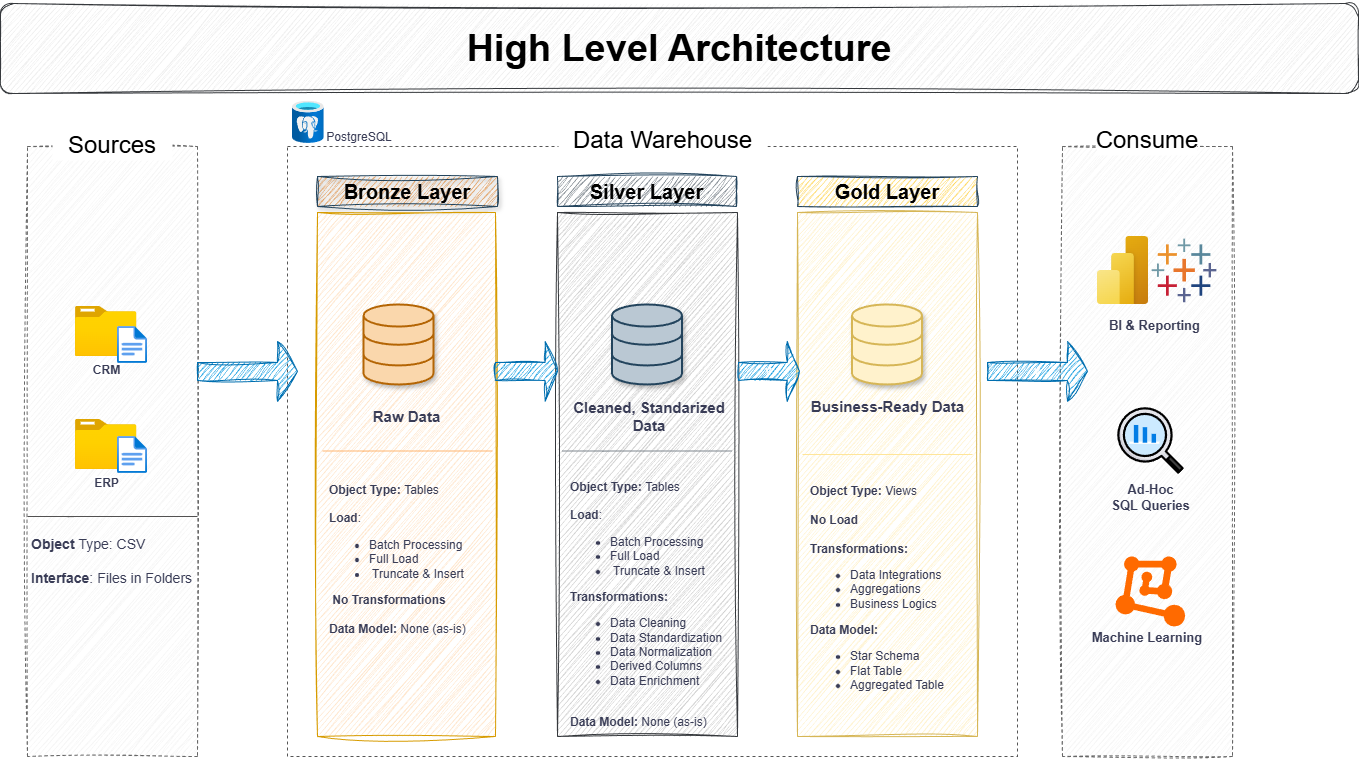

The diagram above was exported from draw.io. Its source (the exported page's mxGraphModel, read from the mxfile embedded in the PNG):
<mxGraphModel dx="2906" dy="1095" grid="0" gridSize="10" guides="1" tooltips="1" connect="1" arrows="0" fold="1" page="1" pageScale="1" pageWidth="850" pageHeight="1100" background="#FFFFFF" math="0" shadow="0">
  <root>
    <mxCell id="0" />
    <mxCell id="1" parent="0" />
    <mxCell id="8dcHSe4FSlhecRgsWcqn-1" parent="1" style="rounded=1;whiteSpace=wrap;html=1;textShadow=0;sketch=1;curveFitting=1;jiggle=2;fillColor=#eeeeee;strokeColor=#36393d;fontStyle=0;fontSize=19;" value="&lt;h1&gt;&lt;font&gt;High Level Architecture&lt;/font&gt;&lt;/h1&gt;" vertex="1">
      <mxGeometry height="90" width="1358" x="-807" y="47" as="geometry" />
    </mxCell>
    <mxCell id="8dcHSe4FSlhecRgsWcqn-2" parent="1" style="rounded=0;whiteSpace=wrap;html=1;fillColor=#f5f5f5;dashed=1;strokeColor=#666666;fontColor=#333333;sketch=1;curveFitting=1;jiggle=2;" value="" vertex="1">
      <mxGeometry height="610" width="170" x="-780" y="190" as="geometry" />
    </mxCell>
    <mxCell id="8dcHSe4FSlhecRgsWcqn-3" parent="1" style="rounded=0;whiteSpace=wrap;html=1;fontSize=24;strokeColor=none;" value="Sources" vertex="1">
      <mxGeometry height="30" width="120" x="-755" y="174" as="geometry" />
    </mxCell>
    <mxCell id="8dcHSe4FSlhecRgsWcqn-4" parent="1" style="rounded=0;whiteSpace=wrap;html=1;fillColor=none;dashed=1;strokeColor=#555555;" value="" vertex="1">
      <mxGeometry height="610" width="730" x="-520" y="190" as="geometry" />
    </mxCell>
    <mxCell id="8dcHSe4FSlhecRgsWcqn-5" parent="1" style="rounded=0;whiteSpace=wrap;html=1;dashed=1;sketch=1;curveFitting=1;jiggle=2;fillColor=#f5f5f5;fontColor=#333333;strokeColor=#666666;" value="" vertex="1">
      <mxGeometry height="610" width="170" x="255" y="190" as="geometry" />
    </mxCell>
    <mxCell id="8dcHSe4FSlhecRgsWcqn-6" parent="1" style="rounded=0;whiteSpace=wrap;html=1;fontSize=24;strokeColor=none;" value="Data Warehouse" vertex="1">
      <mxGeometry height="30" width="209" x="-249" y="169" as="geometry" />
    </mxCell>
    <mxCell id="8dcHSe4FSlhecRgsWcqn-7" parent="1" style="rounded=0;whiteSpace=wrap;html=1;fontSize=24;strokeColor=none;" value="Consume" vertex="1">
      <mxGeometry height="30" width="100" x="289.59" y="169" as="geometry" />
    </mxCell>
    <mxCell id="8dcHSe4FSlhecRgsWcqn-9" parent="1" style="rounded=0;whiteSpace=wrap;html=1;fillColor=#E2A164;strokeColor=#23445d;fontSize=20;fontStyle=1;sketch=1;curveFitting=1;jiggle=2;glass=0;shadow=1;" value="Bronze Layer" vertex="1">
      <mxGeometry height="30" width="180" x="-490" y="220" as="geometry" />
    </mxCell>
    <mxCell id="8dcHSe4FSlhecRgsWcqn-10" parent="1" style="rounded=0;whiteSpace=wrap;html=1;fillColor=#ffe6cc;strokeColor=#d79b00;fontSize=20;shadow=0;sketch=1;curveFitting=1;jiggle=2;" value="" vertex="1">
      <mxGeometry height="524" width="178" x="-490" y="256" as="geometry" />
    </mxCell>
    <mxCell id="8dcHSe4FSlhecRgsWcqn-11" parent="1" style="rounded=0;whiteSpace=wrap;html=1;fillColor=#7D868D;strokeColor=#23445d;fontSize=20;fontStyle=1;sketch=1;curveFitting=1;jiggle=2;" value="Silver Layer" vertex="1">
      <mxGeometry height="30" width="179" x="-250" y="220" as="geometry" />
    </mxCell>
    <mxCell id="8dcHSe4FSlhecRgsWcqn-12" parent="1" style="rounded=0;whiteSpace=wrap;html=1;fillColor=#D1D1D1;strokeColor=#36393d;fontSize=20;sketch=1;curveFitting=1;jiggle=2;" value="" vertex="1">
      <mxGeometry height="524" width="180" x="-250" y="256" as="geometry" />
    </mxCell>
    <mxCell id="8dcHSe4FSlhecRgsWcqn-13" parent="1" style="rounded=0;whiteSpace=wrap;html=1;fillColor=#FFD966;strokeColor=#23445d;fontSize=20;fontStyle=1;sketch=1;curveFitting=1;jiggle=2;" value="Gold Layer" vertex="1">
      <mxGeometry height="30" width="180" x="-10" y="220" as="geometry" />
    </mxCell>
    <mxCell id="8dcHSe4FSlhecRgsWcqn-14" parent="1" style="rounded=0;whiteSpace=wrap;html=1;fillColor=#fff2cc;strokeColor=#d6b656;fontSize=20;sketch=1;curveFitting=1;jiggle=2;" value="" vertex="1">
      <mxGeometry height="524" width="180" x="-10" y="256" as="geometry" />
    </mxCell>
    <mxCell id="8dcHSe4FSlhecRgsWcqn-15" parent="1" style="image;aspect=fixed;html=1;points=[];align=center;fontSize=12;image=img/lib/azure2/general/Folder_Blank.svg;strokeColor=#E07A5F;fontColor=#393C56;fillColor=#F2CC8F;" value="&lt;b&gt;CRM&lt;/b&gt;" vertex="1">
      <mxGeometry height="50" width="61.61" x="-732.12" y="350" as="geometry" />
    </mxCell>
    <mxCell id="8dcHSe4FSlhecRgsWcqn-17" parent="1" style="image;aspect=fixed;html=1;points=[];align=center;fontSize=12;image=img/lib/azure2/general/File.svg;strokeColor=#E07A5F;fontColor=#393C56;fillColor=#F2CC8F;" value="" vertex="1">
      <mxGeometry height="36.96" width="30" x="-690" y="370" as="geometry" />
    </mxCell>
    <mxCell id="8dcHSe4FSlhecRgsWcqn-19" parent="1" style="image;aspect=fixed;html=1;points=[];align=center;fontSize=12;image=img/lib/azure2/general/Folder_Blank.svg;strokeColor=#E07A5F;fontColor=#393C56;fillColor=#F2CC8F;" value="&lt;b&gt;ERP&lt;/b&gt;" vertex="1">
      <mxGeometry height="50" width="61.61" x="-732.12" y="463" as="geometry" />
    </mxCell>
    <mxCell id="8dcHSe4FSlhecRgsWcqn-20" parent="1" style="image;aspect=fixed;html=1;points=[];align=center;fontSize=12;image=img/lib/azure2/general/File.svg;strokeColor=#E07A5F;fontColor=#393C56;fillColor=#F2CC8F;" value="" vertex="1">
      <mxGeometry height="36.96" width="30" x="-690" y="480" as="geometry" />
    </mxCell>
    <mxCell id="8dcHSe4FSlhecRgsWcqn-23" edge="1" parent="1" style="endArrow=none;html=1;rounded=0;strokeColor=#E07A5F;fontColor=#393C56;fillColor=#F2CC8F;exitX=1.029;exitY=0.444;exitDx=0;exitDy=0;exitPerimeter=0;" target="8dcHSe4FSlhecRgsWcqn-2" value="">
      <mxGeometry height="50" relative="1" width="50" as="geometry">
        <mxPoint x="-780.0000000000001" y="589.9960000000001" as="sourcePoint" />
        <mxPoint x="-694.93" y="590.22" as="targetPoint" />
      </mxGeometry>
    </mxCell>
    <mxCell id="8dcHSe4FSlhecRgsWcqn-24" edge="1" parent="1" style="endArrow=none;html=1;rounded=0;strokeColor=#E07A5F;fontColor=#393C56;fillColor=#F2CC8F;exitX=1.029;exitY=0.444;exitDx=0;exitDy=0;exitPerimeter=0;" target="8dcHSe4FSlhecRgsWcqn-2" value="">
      <mxGeometry height="50" relative="1" width="50" as="geometry">
        <mxPoint x="-780.0000000000001" y="589.9960000000001" as="sourcePoint" />
        <mxPoint x="-694.93" y="590.22" as="targetPoint" />
      </mxGeometry>
    </mxCell>
    <mxCell id="8dcHSe4FSlhecRgsWcqn-26" parent="1" style="text;html=1;whiteSpace=wrap;strokeColor=none;fillColor=none;align=left;verticalAlign=middle;rounded=0;fontColor=#393C56;fontSize=14;" value="&lt;b&gt;Object &lt;/b&gt;Type: CSV&lt;div&gt;&lt;br&gt;&lt;div&gt;&lt;b&gt;Interface&lt;/b&gt;: Files in Folders&lt;/div&gt;&lt;/div&gt;" vertex="1">
      <mxGeometry height="50" width="168" x="-778" y="580" as="geometry" />
    </mxCell>
    <mxCell id="8dcHSe4FSlhecRgsWcqn-29" edge="1" parent="1" style="endArrow=none;html=1;rounded=0;strokeColor=light-dark(#525151, #b9624b);fontColor=#7D868D;fillColor=#F2CC8F;" value="">
      <mxGeometry height="50" relative="1" width="50" as="geometry">
        <Array as="points">
          <mxPoint x="-610" y="560" />
          <mxPoint x="-780" y="560" />
          <mxPoint x="-730" y="560" />
        </Array>
        <mxPoint x="-650" y="560" as="sourcePoint" />
        <mxPoint x="-739.9999999999999" y="560.22" as="targetPoint" />
      </mxGeometry>
    </mxCell>
    <mxCell id="8dcHSe4FSlhecRgsWcqn-34" edge="1" parent="1" source="8dcHSe4FSlhecRgsWcqn-2" style="edgeStyle=orthogonalEdgeStyle;rounded=0;orthogonalLoop=1;jettySize=auto;html=1;exitX=0.5;exitY=1;exitDx=0;exitDy=0;strokeColor=#E07A5F;fontColor=#393C56;fillColor=#F2CC8F;" target="8dcHSe4FSlhecRgsWcqn-2">
      <mxGeometry relative="1" as="geometry" />
    </mxCell>
    <mxCell id="8dcHSe4FSlhecRgsWcqn-37" parent="1" style="html=1;verticalLabelPosition=bottom;align=center;labelBackgroundColor=#ffffff;verticalAlign=top;strokeWidth=2;strokeColor=#b46504;shadow=1;dashed=0;shape=mxgraph.ios7.icons.data;fillColor=#fad7ac;" value="" vertex="1">
      <mxGeometry height="80" width="70" x="-443.5" y="348.47999999999996" as="geometry" />
    </mxCell>
    <mxCell id="8dcHSe4FSlhecRgsWcqn-38" parent="1" style="html=1;verticalLabelPosition=bottom;align=center;labelBackgroundColor=#ffffff;verticalAlign=top;strokeWidth=2;strokeColor=#23445d;shadow=1;dashed=0;shape=mxgraph.ios7.icons.data;fillColor=#bac8d3;" value="" vertex="1">
      <mxGeometry height="80" width="70" x="-195" y="348.47999999999996" as="geometry" />
    </mxCell>
    <mxCell id="8dcHSe4FSlhecRgsWcqn-39" parent="1" style="html=1;verticalLabelPosition=bottom;align=center;labelBackgroundColor=#ffffff;verticalAlign=top;strokeWidth=2;strokeColor=#d6b656;shadow=1;dashed=0;shape=mxgraph.ios7.icons.data;fillColor=#fff2cc;" value="" vertex="1">
      <mxGeometry height="80" width="70" x="45" y="348.47999999999996" as="geometry" />
    </mxCell>
    <mxCell id="8dcHSe4FSlhecRgsWcqn-40" parent="1" style="shape=singleArrow;whiteSpace=wrap;html=1;strokeColor=#006EAF;fontColor=#ffffff;fillColor=#1ba1e2;sketch=1;curveFitting=1;jiggle=2;" value="" vertex="1">
      <mxGeometry height="60" width="100" x="-610" y="384.96" as="geometry" />
    </mxCell>
    <mxCell id="8dcHSe4FSlhecRgsWcqn-41" parent="1" style="shape=singleArrow;whiteSpace=wrap;html=1;strokeColor=#006EAF;fontColor=#ffffff;fillColor=#1ba1e2;sketch=1;curveFitting=1;jiggle=2;" value="" vertex="1">
      <mxGeometry height="60" width="62" x="-312" y="384.96" as="geometry" />
    </mxCell>
    <mxCell id="8dcHSe4FSlhecRgsWcqn-42" parent="1" style="shape=singleArrow;whiteSpace=wrap;html=1;strokeColor=#006EAF;fontColor=#ffffff;fillColor=#1ba1e2;sketch=1;curveFitting=1;jiggle=2;" value="v" vertex="1">
      <mxGeometry height="60" width="61" x="-69" y="384.96" as="geometry" />
    </mxCell>
    <mxCell id="8dcHSe4FSlhecRgsWcqn-43" parent="1" style="shape=singleArrow;whiteSpace=wrap;html=1;strokeColor=#006EAF;fontColor=#ffffff;fillColor=#1ba1e2;sketch=1;curveFitting=1;jiggle=2;" value="v" vertex="1">
      <mxGeometry height="60" width="100" x="180" y="384.96" as="geometry" />
    </mxCell>
    <mxCell id="8dcHSe4FSlhecRgsWcqn-44" parent="1" style="text;html=1;whiteSpace=wrap;strokeColor=none;fillColor=none;align=center;verticalAlign=middle;rounded=0;fontColor=#393C56;fontSize=15;" value="&lt;font face=&quot;Helvetica&quot;&gt;&lt;b&gt;Raw Data&lt;/b&gt;&lt;/font&gt;" vertex="1">
      <mxGeometry height="30" width="97" x="-449.5" y="444.96" as="geometry" />
    </mxCell>
    <mxCell id="8dcHSe4FSlhecRgsWcqn-45" parent="1" style="text;html=1;whiteSpace=wrap;strokeColor=none;fillColor=none;align=center;verticalAlign=middle;rounded=0;fontColor=#393C56;fontSize=15;" value="&lt;font face=&quot;Helvetica&quot;&gt;&lt;b&gt;Cleaned, Standarized Data&lt;/b&gt;&lt;/font&gt;" vertex="1">
      <mxGeometry height="30" width="170" x="-243" y="444.96" as="geometry" />
    </mxCell>
    <mxCell id="8dcHSe4FSlhecRgsWcqn-46" parent="1" style="text;html=1;whiteSpace=wrap;strokeColor=none;fillColor=none;align=center;verticalAlign=middle;rounded=0;fontColor=#393C56;fontSize=15;" value="&lt;font face=&quot;Helvetica&quot;&gt;&lt;b&gt;Business-Ready Data&lt;/b&gt;&lt;/font&gt;" vertex="1">
      <mxGeometry height="30" width="161" y="435" as="geometry" />
    </mxCell>
    <mxCell id="8dcHSe4FSlhecRgsWcqn-47" edge="1" parent="1" style="endArrow=none;html=1;rounded=0;strokeColor=light-dark(#FFB570,#B9624B);fontColor=#7D868D;fillColor=#F2CC8F;" value="">
      <mxGeometry height="50" relative="1" width="50" as="geometry">
        <Array as="points">
          <mxPoint x="-315" y="494.5" />
          <mxPoint x="-485" y="494.5" />
          <mxPoint x="-435" y="494.5" />
        </Array>
        <mxPoint x="-355" y="494.5" as="sourcePoint" />
        <mxPoint x="-444.9999999999999" y="494.72" as="targetPoint" />
      </mxGeometry>
    </mxCell>
    <mxCell id="8dcHSe4FSlhecRgsWcqn-48" edge="1" parent="1" style="endArrow=none;html=1;rounded=0;strokeColor=light-dark(#7D868D,#B9624B);fontColor=#7D868D;fillColor=#F2CC8F;" value="">
      <mxGeometry height="50" relative="1" width="50" as="geometry">
        <Array as="points">
          <mxPoint x="-75.5" y="494.5" />
          <mxPoint x="-245.5" y="494.5" />
          <mxPoint x="-195.5" y="494.5" />
        </Array>
        <mxPoint x="-115.5" y="494.5" as="sourcePoint" />
        <mxPoint x="-205.4999999999999" y="494.72" as="targetPoint" />
      </mxGeometry>
    </mxCell>
    <mxCell id="8dcHSe4FSlhecRgsWcqn-49" edge="1" parent="1" style="endArrow=none;html=1;rounded=0;strokeColor=light-dark(#FFE599,#B9624B);fontColor=#7D868D;fillColor=#F2CC8F;" value="">
      <mxGeometry height="50" relative="1" width="50" as="geometry">
        <Array as="points">
          <mxPoint x="165" y="497.98" />
          <mxPoint x="-5" y="497.98" />
          <mxPoint x="45" y="497.98" />
        </Array>
        <mxPoint x="125" y="497.98" as="sourcePoint" />
        <mxPoint x="35.000000000000114" y="498.20000000000005" as="targetPoint" />
      </mxGeometry>
    </mxCell>
    <mxCell id="8dcHSe4FSlhecRgsWcqn-50" parent="1" style="text;html=1;whiteSpace=wrap;strokeColor=none;fillColor=none;align=left;verticalAlign=middle;rounded=0;fontColor=#393C56;fontSize=12;" value="&lt;b&gt;Object Type: &lt;/b&gt;Tables&lt;div&gt;&lt;br&gt;&lt;div&gt;&lt;b&gt;Load&lt;/b&gt;:&amp;nbsp;&lt;/div&gt;&lt;div&gt;&lt;ul&gt;&lt;li&gt;&lt;span style=&quot;background-color: transparent; color: light-dark(rgb(57, 60, 86), rgb(182, 184, 207));&quot;&gt;Batch Processing&lt;/span&gt;&lt;/li&gt;&lt;li&gt;Full Load&amp;nbsp;&lt;/li&gt;&lt;li&gt;&amp;nbsp;Truncate &amp;amp; Insert&lt;/li&gt;&lt;/ul&gt;&lt;div&gt;&lt;b&gt;&amp;nbsp;No Transformations&lt;/b&gt;&lt;/div&gt;&lt;div&gt;&lt;b&gt;&lt;br&gt;&lt;/b&gt;&lt;/div&gt;&lt;div&gt;&lt;b&gt;Data Model: &lt;/b&gt;None (as-is)&lt;/div&gt;&lt;div&gt;&lt;br&gt;&lt;/div&gt;&lt;/div&gt;&lt;/div&gt;" vertex="1">
      <mxGeometry height="20" width="163" x="-480" y="600" as="geometry" />
    </mxCell>
    <mxCell id="8dcHSe4FSlhecRgsWcqn-52" parent="1" style="text;html=1;whiteSpace=wrap;strokeColor=none;fillColor=none;align=left;verticalAlign=middle;rounded=0;fontColor=#393C56;fontSize=12;" value="&lt;b&gt;Object Type: &lt;/b&gt;Tables&lt;div&gt;&lt;br&gt;&lt;div&gt;&lt;b&gt;Load&lt;/b&gt;:&amp;nbsp;&lt;/div&gt;&lt;div&gt;&lt;ul&gt;&lt;li&gt;&lt;span style=&quot;background-color: transparent; color: light-dark(rgb(57, 60, 86), rgb(182, 184, 207));&quot;&gt;Batch Processing&lt;/span&gt;&lt;/li&gt;&lt;li&gt;Full Load&amp;nbsp;&lt;/li&gt;&lt;li&gt;&amp;nbsp;Truncate &amp;amp; Insert&lt;/li&gt;&lt;/ul&gt;&lt;div&gt;&lt;b&gt;Transformations:&lt;/b&gt;&lt;/div&gt;&lt;div&gt;&lt;ul&gt;&lt;li&gt;Data Cleaning&lt;/li&gt;&lt;li&gt;Data Standardization&lt;/li&gt;&lt;li&gt;Data Normalization&lt;/li&gt;&lt;li&gt;Derived Columns&lt;/li&gt;&lt;li&gt;Data Enrichment&lt;/li&gt;&lt;/ul&gt;&lt;/div&gt;&lt;div&gt;&lt;b&gt;&lt;br&gt;&lt;/b&gt;&lt;/div&gt;&lt;div&gt;&lt;b&gt;Data Model: &lt;/b&gt;None (as-is)&lt;/div&gt;&lt;div&gt;&lt;br&gt;&lt;/div&gt;&lt;/div&gt;&lt;/div&gt;" vertex="1">
      <mxGeometry height="10" width="169" x="-239" y="650" as="geometry" />
    </mxCell>
    <mxCell id="8dcHSe4FSlhecRgsWcqn-53" parent="1" style="text;html=1;whiteSpace=wrap;strokeColor=none;fillColor=none;align=left;verticalAlign=middle;rounded=0;fontColor=#393C56;fontSize=12;" value="&lt;b&gt;Object Type: &lt;/b&gt;Views&lt;div&gt;&lt;br&gt;&lt;div&gt;&lt;b&gt;No Load&lt;/b&gt;&lt;/div&gt;&lt;div&gt;&lt;b&gt;&lt;br&gt;&lt;/b&gt;&lt;/div&gt;&lt;div&gt;&lt;div&gt;&lt;b&gt;Transformations:&lt;/b&gt;&lt;/div&gt;&lt;div&gt;&lt;ul&gt;&lt;li&gt;Data Integrations&lt;/li&gt;&lt;li&gt;Aggregations&lt;/li&gt;&lt;li&gt;Business Logics&lt;/li&gt;&lt;/ul&gt;&lt;/div&gt;&lt;div&gt;&lt;b&gt;Data Model:&amp;nbsp;&lt;/b&gt;&lt;/div&gt;&lt;div&gt;&lt;ul&gt;&lt;li&gt;Star Schema&lt;/li&gt;&lt;li&gt;Flat Table&lt;/li&gt;&lt;li&gt;Aggregated Table&lt;/li&gt;&lt;/ul&gt;&lt;/div&gt;&lt;div&gt;&lt;br&gt;&lt;/div&gt;&lt;/div&gt;&lt;/div&gt;" vertex="1">
      <mxGeometry height="10" width="169" x="1" y="640" as="geometry" />
    </mxCell>
    <mxCell id="8dcHSe4FSlhecRgsWcqn-56" parent="1" style="image;aspect=fixed;html=1;points=[];align=center;fontSize=12;image=img/lib/azure2/power_platform/PowerBI.svg;strokeColor=#E07A5F;fontColor=#393C56;fillColor=#F2CC8F;" value="" vertex="1">
      <mxGeometry height="68" width="51" x="290" y="280" as="geometry" />
    </mxCell>
    <mxCell id="8dcHSe4FSlhecRgsWcqn-61" parent="1" style="verticalLabelPosition=bottom;aspect=fixed;html=1;shape=mxgraph.salesforce.analytics;fillColorStyles=fillColor2,fillColor3,fillColor4,fillColor5,fillColor6,fillColor7,fillColor8;fillColor2=#7099a6;fillColor3=#eb912c;fillColor4=#c72035;fillColor5=#1f447e;fillColor6=#59879b;fillColor7=#e8762c;fillColor8=#5b6591;fillColor=none;strokeColor=none;fontColor=#393C56;" value="" vertex="1">
      <mxGeometry height="63.7" width="65" x="344" y="282.1" as="geometry" />
    </mxCell>
    <mxCell id="8dcHSe4FSlhecRgsWcqn-62" parent="1" style="shape=image;html=1;verticalAlign=top;verticalLabelPosition=bottom;labelBackgroundColor=#ffffff;imageAspect=0;aspect=fixed;image=https://icons.diagrams.net/icon-cache1/Business_Success-2515/chart-analysis-analytics-data_analytics-pie_1-1096.svg;strokeColor=#E07A5F;fontColor=#393C56;fillColor=#F2CC8F;direction=east;flipH=1;" value="" vertex="1">
      <mxGeometry height="71" width="71" x="308" y="449" as="geometry" />
    </mxCell>
    <mxCell id="8dcHSe4FSlhecRgsWcqn-63" parent="1" style="points=[];aspect=fixed;html=1;align=center;shadow=0;dashed=0;fillColor=#FF6A00;strokeColor=none;shape=mxgraph.alibaba_cloud.machine_learning;fontColor=#393C56;" value="" vertex="1">
      <mxGeometry height="70.1" width="69.68" x="308" y="599.9" as="geometry" />
    </mxCell>
    <mxCell id="8dcHSe4FSlhecRgsWcqn-66" parent="1" style="text;html=1;whiteSpace=wrap;strokeColor=none;fillColor=none;align=center;verticalAlign=middle;rounded=0;fontColor=#393C56;" value="&lt;b&gt;&lt;font style=&quot;font-size: 13px;&quot;&gt;BI &amp;amp; Reporting&lt;/font&gt;&lt;/b&gt;" vertex="1">
      <mxGeometry height="42" width="106.5" x="293.5" y="348" as="geometry" />
    </mxCell>
    <mxCell id="8dcHSe4FSlhecRgsWcqn-67" parent="1" style="text;html=1;whiteSpace=wrap;strokeColor=none;fillColor=none;align=center;verticalAlign=middle;rounded=0;fontColor=#393C56;" value="&lt;b&gt;&lt;font style=&quot;font-size: 13px;&quot;&gt;Ad-Hoc&lt;/font&gt;&lt;/b&gt;&lt;div&gt;&lt;b&gt;&lt;font style=&quot;font-size: 13px;&quot;&gt;SQL Queries&lt;/font&gt;&lt;/b&gt;&lt;/div&gt;" vertex="1">
      <mxGeometry height="42" width="106.5" x="289.59" y="520" as="geometry" />
    </mxCell>
    <mxCell id="8dcHSe4FSlhecRgsWcqn-68" parent="1" style="text;html=1;whiteSpace=wrap;strokeColor=none;fillColor=none;align=center;verticalAlign=middle;rounded=0;fontColor=#393C56;" value="&lt;span style=&quot;font-size: 13px;&quot;&gt;&lt;b&gt;Machine Learning&lt;/b&gt;&lt;/span&gt;" vertex="1">
      <mxGeometry height="42" width="140" x="270" y="660" as="geometry" />
    </mxCell>
    <mxCell id="8dcHSe4FSlhecRgsWcqn-69" parent="1" style="image;aspect=fixed;html=1;points=[];align=center;fontSize=12;image=img/lib/azure2/databases/Azure_Database_PostgreSQL_Server.svg;strokeColor=#E07A5F;fontColor=#393C56;fillColor=#F2CC8F;" value="" vertex="1">
      <mxGeometry height="42.33" width="31.75" x="-515" y="144.67" as="geometry" />
    </mxCell>
    <mxCell id="8dcHSe4FSlhecRgsWcqn-70" parent="1" style="text;html=1;whiteSpace=wrap;strokeColor=none;fillColor=none;align=center;verticalAlign=middle;rounded=0;fontColor=#393C56;" value="PostgreSQL" vertex="1">
      <mxGeometry height="30" width="60" x="-478" y="166" as="geometry" />
    </mxCell>
  </root>
</mxGraphModel>